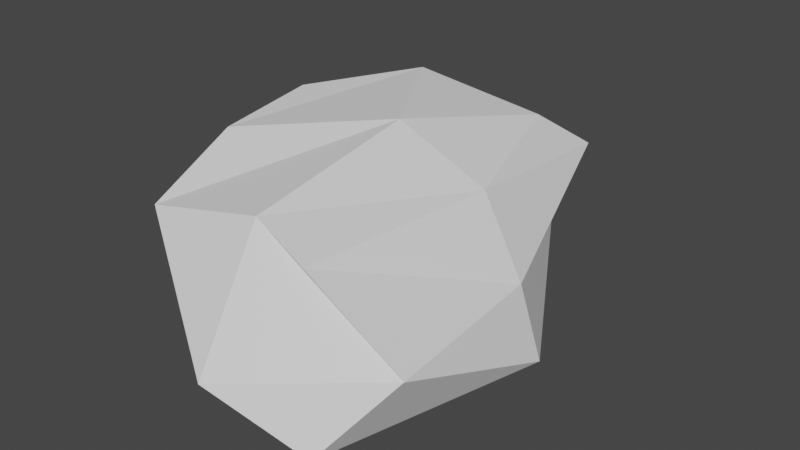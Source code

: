 # Source: Debris3.blend  (saved by Blender 3.1.7; exported with 4.5.12 LTS)
import bpy
from mathutils import Matrix  # noqa: F401  (used for matrix-valued properties, if any)

bpy.ops.wm.read_factory_settings(use_empty=True)
scene = bpy.context.scene
scene.name = 'Scene'

# ---- collections
col_collection = bpy.data.collections.new('Collection'); scene.collection.children.link(col_collection)

# ---- materials (node trees are filled in below, after node groups)
mat_material = bpy.data.materials.new('Material')
mat_material.alpha_threshold = 0.0
mat_material.use_transparent_shadow = False
mat_material.line_color = (0.0, 0.0, 0.0, 1.0)

# ---- material node trees
mat_material.use_nodes = True; mat_material.node_tree.nodes.clear()
_N = mat_material.node_tree.nodes; _L = mat_material.node_tree.links
n0 = _N.new('ShaderNodeOutputMaterial'); n0.name = 'Material Output'; n0.location = (300, 300)
n1 = _N.new('ShaderNodeBsdfPrincipled'); n1.name = 'Principled BSDF'; n1.location = (10, 300)
n1.distribution = 'GGX'
n1.subsurface_method = 'RANDOM_WALK_SKIN'
n1.inputs[2].default_value = 0.4
n1.inputs[3].default_value = 1.45
n1.inputs[27].default_value = (0.0, 0.0, 0.0, 1.0)
n1.inputs[28].default_value = 1.0
_L.new(n1.outputs[0], n0.inputs[0])
n0.is_active_output = True

# ---- world
world_world = bpy.data.worlds.new('World'); scene.world = world_world
world_world.use_nodes = True; world_world.node_tree.nodes.clear()
_N = world_world.node_tree.nodes; _L = world_world.node_tree.links
n0 = _N.new('ShaderNodeOutputWorld'); n0.name = 'World Output'; n0.location = (300, 300)
n1 = _N.new('ShaderNodeBackground'); n1.name = 'Background'; n1.location = (10, 300)
n1.inputs[0].default_value = (0.05088, 0.05088, 0.05088, 1.0)
_L.new(n1.outputs[0], n0.inputs[0])
n0.is_active_output = True
world_world.color = (0.05088, 0.05088, 0.05088)
world_world.use_sun_shadow = False
world_world.sun_shadow_jitter_overblur = 0.0

# ---- meshes
me_cube = bpy.data.meshes.new('Cube')
me_cube.from_pydata([(0.1995, 0.2398, 0.09291), (0.1688, 0.3468, -0.09818), (0.201, -0.2355, 0.05065), (0.267, -0.3026, -0.1476), (-0.07617, 0.05278, 0.1243), (-0.0326, 0.221, -0.04157), (-0.05839, -0.2361, 0.05007), (-0.08529, -0.1082, -0.1755), (0.09008, 0.3949, -0.01883), (0.1092, -0.2183, 0.0804), (0.1393, -0.2483, -0.1662), (0.02139, 0.2029, 0.1326), (-0.1073, 0.05303, -0.1735), (0.2578, 0.034, 0.06771), (-0.07104, -0.09547, 0.1082), (0.3597, 0.025, -0.1416), (0.1697, 0.01964, -0.1633), (0.1195, 0.03267, 0.1288), (0.2465, 0.3045, 0.04117), (-0.07555, -0.1344, -0.05892), (0.3362, -0.2202, -0.05268), (-0.09362, 0.1256, -0.00751), (0.06353, 0.3352, 0.04976), (0.133, -0.3449, -0.07916), (0.3222, 0.02963, -0.04283), (-0.09259, 0.01674, -0.01699)], [], [(17, 14, 6, 9), (23, 9, 6, 19), (25, 14, 4, 21), (16, 15, 3, 10), (24, 13, 2, 20), (22, 11, 0, 18), (21, 4, 11, 22), (12, 16, 10, 7), (20, 2, 9, 23), (13, 17, 9, 2), (0, 11, 17, 13), (5, 8, 16, 12), (18, 0, 13, 24), (8, 1, 15, 16), (19, 6, 14, 25), (11, 4, 14, 17), (7, 19, 25, 12), (1, 18, 24, 15), (3, 20, 23, 10), (5, 21, 22, 8), (8, 22, 18, 1), (15, 24, 20, 3), (12, 25, 21, 5), (10, 23, 19, 7)])
_uv = me_cube.uv_layers.new(name='UVMap')
_uv.uv.foreach_set('vector', [0.684, 0.6315, 0.7674, 0.6695, 0.7474, 0.7166, 0.6628, 0.7191, 0.4535, 0.8404, 0.5218, 0.8377, 0.4997, 0.9042, 0.4675, 0.9292, 0.4663, 0.1593, 0.5086, 0.1157, 0.5116, 0.1799, 0.4672, 0.2066, 0.2943, 0.6183, 0.4199, 0.6165, 0.3984, 0.7535, 0.3062, 0.7117, 0.4722, 0.6191, 0.5504, 0.6233, 0.5424, 0.7649, 0.4745, 0.7139, 0.4817, 0.3439, 0.5119, 0.2766, 0.5585, 0.5014, 0.5116, 0.4967, 0.4672, 0.2066, 0.5116, 0.1799, 0.5119, 0.2766, 0.4817, 0.3439, 0.2111, 0.6098, 0.2943, 0.6183, 0.3062, 0.7117, 0.2182, 0.6632, 0.4745, 0.7139, 0.5424, 0.7649, 0.5218, 0.8377, 0.4535, 0.8404, 0.5504, 0.6233, 0.684, 0.6315, 0.6628, 0.7191, 0.5424, 0.7649, 0.5585, 0.5014, 0.7455, 0.5712, 0.684, 0.6315, 0.5504, 0.6233, 0.2408, 0.5355, 0.2885, 0.4761, 0.2943, 0.6183, 0.2111, 0.6098, 0.5116, 0.4967, 0.5585, 0.5014, 0.5504, 0.6233, 0.4722, 0.6191, 0.2885, 0.4761, 0.354, 0.4733, 0.4199, 0.6165, 0.2943, 0.6183, 0.4556, 0.09839, 0.4915, 0.05672, 0.5086, 0.1157, 0.4663, 0.1593, 0.7455, 0.5712, 0.781, 0.6209, 0.7674, 0.6695, 0.684, 0.6315, 0.4178, 0.1079, 0.4556, 0.09839, 0.4663, 0.1593, 0.4148, 0.1711, 0.354, 0.4733, 0.5116, 0.4967, 0.4722, 0.6191, 0.4199, 0.6165, 0.3984, 0.7535, 0.4745, 0.7139, 0.4535, 0.8404, 0.4243, 0.8394, 0.4531, 0.2796, 0.4672, 0.2066, 0.4817, 0.3439, 0.4581, 0.3849, 0.4581, 0.3849, 0.4817, 0.3439, 0.5116, 0.4967, 0.354, 0.4733, 0.4199, 0.6165, 0.4722, 0.6191, 0.4745, 0.7139, 0.3984, 0.7535, 0.4148, 0.1711, 0.4663, 0.1593, 0.4672, 0.2066, 0.4531, 0.2796, 0.4243, 0.8394, 0.4535, 0.8404, 0.4675, 0.9292, 0.4321, 0.9478])
me_cube.materials.append(mat_material)
me_cube.use_remesh_preserve_volume = False
me_cube.use_remesh_preserve_attributes = False
me_cube.use_mirror_vertex_groups = False
me_cube.update()

# ---- objects
ob_cube = bpy.data.objects.new('Cube', me_cube)

# ---- transforms, parenting, visibility, modifiers, constraints
ob_cube.location = (0.0, 0.0, 0.0)
ob_cube.lock_rotations_4d = False
ob_cube.empty_display_type = 'ARROWS'
ob_cube.lineart.crease_threshold = 0.0

# ---- collection membership
col_collection.objects.link(ob_cube)

# ---- scene / render settings (as saved in the file)
scene.frame_start = 1; scene.frame_end = 250; scene.frame_set(1)
scene.render.engine = 'BLENDER_EEVEE_NEXT'
scene.cycles.sampling_pattern = 'TABULATED_SOBOL'
scene.cycles.use_light_tree = False
scene.view_settings.view_transform = 'Filmic'
bpy.context.view_layer.update()

# ---- added for rendering (the .blend has no active camera and no usable light): camera, sun
cam_auto = bpy.data.cameras.new('AutoCamera')
cam_auto.lens = 50.0
cam_auto.sensor_width = 36.0
cam_auto.clip_end = 1000.0
ob_auto_camera = bpy.data.objects.new('AutoCamera', cam_auto)
scene.collection.objects.link(ob_auto_camera)
ob_auto_camera.location = (0.984382, -1.00478, 0.665131)
ob_auto_camera.rotation_euler = (1.09748, -7.21219e-08, 0.694738)
scene.camera = ob_auto_camera
light_auto_sun = bpy.data.lights.new('AutoSun', 'SUN')
light_auto_sun.energy = 3.0
light_auto_sun.angle = 0.0523599
ob_auto_sun = bpy.data.objects.new('AutoSun', light_auto_sun)
scene.collection.objects.link(ob_auto_sun)
ob_auto_sun.rotation_euler = (0.872665, 0.174533, 0.523599)
bpy.context.view_layer.update()

